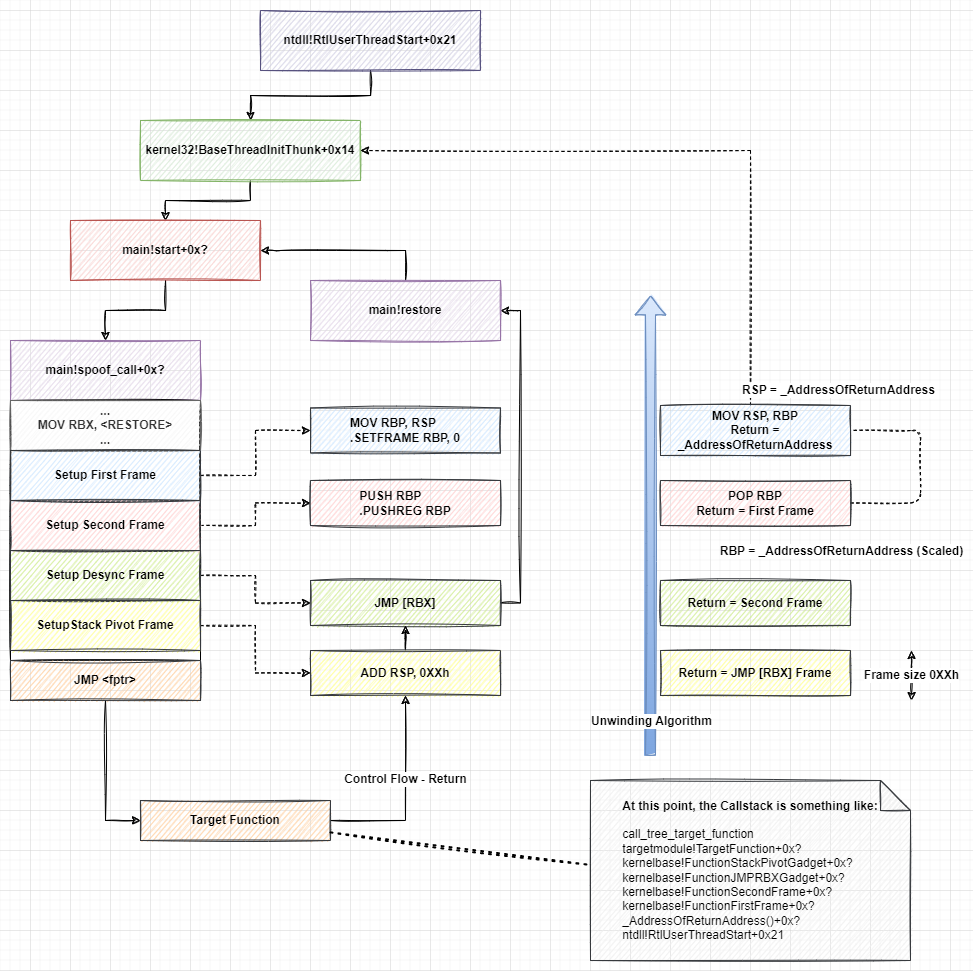

The diagram above was exported from draw.io. Its source (the exported page's mxGraphModel, read from the mxfile embedded in the PNG):
<mxGraphModel dx="1422" dy="2504" grid="1" gridSize="10" guides="1" tooltips="1" connect="1" arrows="1" fold="1" page="1" pageScale="1" pageWidth="1100" pageHeight="1700" math="0" shadow="0">
  <root>
    <mxCell id="0" />
    <mxCell id="1" parent="0" />
    <mxCell id="8sBgLcJ8ao57zxO2jkz6-48" style="edgeStyle=orthogonalEdgeStyle;rounded=0;sketch=1;orthogonalLoop=1;jettySize=auto;html=1;entryX=0.5;entryY=0;entryDx=0;entryDy=0;fontSize=12;" parent="1" source="GeSKXQmhvq77f8ECm6A2-1" target="GeSKXQmhvq77f8ECm6A2-2" edge="1">
      <mxGeometry relative="1" as="geometry" />
    </mxCell>
    <mxCell id="GeSKXQmhvq77f8ECm6A2-1" value="&lt;b&gt;ntdll!RtlUserThreadStart+0x21&lt;/b&gt;" style="rounded=0;whiteSpace=wrap;html=1;fillColor=#d0cee2;strokeColor=#56517e;comic=1;sketch=1;" parent="1" vertex="1">
      <mxGeometry x="350" y="-120" width="220" height="60" as="geometry" />
    </mxCell>
    <mxCell id="8sBgLcJ8ao57zxO2jkz6-47" style="edgeStyle=orthogonalEdgeStyle;rounded=0;sketch=1;orthogonalLoop=1;jettySize=auto;html=1;entryX=0.5;entryY=0;entryDx=0;entryDy=0;fontSize=12;" parent="1" source="GeSKXQmhvq77f8ECm6A2-2" target="GeSKXQmhvq77f8ECm6A2-3" edge="1">
      <mxGeometry relative="1" as="geometry" />
    </mxCell>
    <mxCell id="GeSKXQmhvq77f8ECm6A2-2" value="&lt;b&gt;kernel32!BaseThreadInitThunk+0x14&lt;/b&gt;" style="rounded=0;whiteSpace=wrap;html=1;fillColor=#d5e8d4;strokeColor=#82b366;comic=1;sketch=1;" parent="1" vertex="1">
      <mxGeometry x="230" y="-10" width="220" height="60" as="geometry" />
    </mxCell>
    <mxCell id="8sBgLcJ8ao57zxO2jkz6-46" style="edgeStyle=orthogonalEdgeStyle;rounded=0;sketch=1;orthogonalLoop=1;jettySize=auto;html=1;entryX=0.5;entryY=0;entryDx=0;entryDy=0;fontSize=12;" parent="1" source="GeSKXQmhvq77f8ECm6A2-3" target="GeSKXQmhvq77f8ECm6A2-4" edge="1">
      <mxGeometry relative="1" as="geometry" />
    </mxCell>
    <mxCell id="GeSKXQmhvq77f8ECm6A2-3" value="&lt;b&gt;main!start+0x?&lt;/b&gt;" style="rounded=0;whiteSpace=wrap;html=1;fillColor=#f8cecc;strokeColor=#b85450;comic=1;sketch=1;" parent="1" vertex="1">
      <mxGeometry x="160" y="90" width="190" height="60" as="geometry" />
    </mxCell>
    <mxCell id="GeSKXQmhvq77f8ECm6A2-4" value="&lt;b&gt;main!spoof_call+0x?&lt;/b&gt;" style="rounded=0;whiteSpace=wrap;html=1;fillColor=#e1d5e7;strokeColor=#9673a6;comic=1;sketch=1;" parent="1" vertex="1">
      <mxGeometry x="100" y="210" width="190" height="60" as="geometry" />
    </mxCell>
    <mxCell id="GeSKXQmhvq77f8ECm6A2-5" value="" style="rounded=0;whiteSpace=wrap;html=1;gradientColor=none;comic=1;sketch=1;" parent="1" vertex="1">
      <mxGeometry x="100" y="270" width="190" height="260" as="geometry" />
    </mxCell>
    <mxCell id="GeSKXQmhvq77f8ECm6A2-6" value="" style="endArrow=none;dashed=1;html=1;edgeStyle=orthogonalEdgeStyle;sketch=1;exitX=1;exitY=0.5;exitDx=0;exitDy=0;entryX=1;entryY=0.5;entryDx=0;entryDy=0;" parent="1" source="8sBgLcJ8ao57zxO2jkz6-26" target="8sBgLcJ8ao57zxO2jkz6-13" edge="1">
      <mxGeometry width="50" height="50" relative="1" as="geometry">
        <mxPoint x="780" y="120" as="sourcePoint" />
        <mxPoint x="570" y="260" as="targetPoint" />
        <Array as="points">
          <mxPoint x="1010" y="373" />
          <mxPoint x="1010" y="300" />
        </Array>
      </mxGeometry>
    </mxCell>
    <mxCell id="GeSKXQmhvq77f8ECm6A2-7" value="&lt;b&gt;RBP = _AddressOfReturnAddress (Scaled)&lt;/b&gt;" style="text;html=1;align=center;verticalAlign=middle;resizable=0;points=[];labelBackgroundColor=#ffffff;" parent="GeSKXQmhvq77f8ECm6A2-6" vertex="1" connectable="0">
      <mxGeometry x="0.1333" y="34" relative="1" as="geometry">
        <mxPoint x="-46" y="98" as="offset" />
      </mxGeometry>
    </mxCell>
    <mxCell id="8sBgLcJ8ao57zxO2jkz6-30" style="edgeStyle=orthogonalEdgeStyle;rounded=0;sketch=1;orthogonalLoop=1;jettySize=auto;html=1;fontSize=12;entryX=0;entryY=0.5;entryDx=0;entryDy=0;" parent="1" source="8sBgLcJ8ao57zxO2jkz6-2" target="8sBgLcJ8ao57zxO2jkz6-29" edge="1">
      <mxGeometry relative="1" as="geometry" />
    </mxCell>
    <mxCell id="8sBgLcJ8ao57zxO2jkz6-42" value="&lt;span style=&quot;color: rgba(0, 0, 0, 0); font-family: monospace; font-size: 0px; text-align: start; background-color: rgb(248, 249, 250);&quot;&gt;%3CmxGraphModel%3E%3Croot%3E%3CmxCell%20id%3D%220%22%2F%3E%3CmxCell%20id%3D%221%22%20parent%3D%220%22%2F%3E%3CmxCell%20id%3D%222%22%20value%3D%22%26lt%3Bb%26gt%3BControl%20Flow%20-%20Return%26lt%3B%2Fb%26gt%3B%22%20style%3D%22edgeLabel%3Bhtml%3D1%3Balign%3Dcenter%3BverticalAlign%3Dmiddle%3Bresizable%3D0%3Bpoints%3D%5B%5D%3BfontSize%3D12%3B%22%20vertex%3D%221%22%20connectable%3D%220%22%20parent%3D%221%22%3E%3CmxGeometry%20x%3D%22494%22%20y%3D%22648%22%20as%3D%22geometry%22%2F%3E%3C%2FmxCell%3E%3C%2Froot%3E%3C%2FmxGraphModel%3E&lt;/span&gt;&lt;span style=&quot;color: rgba(0, 0, 0, 0); font-family: monospace; font-size: 0px; text-align: start; background-color: rgb(248, 249, 250);&quot;&gt;%3CmxGraphModel%3E%3Croot%3E%3CmxCell%20id%3D%220%22%2F%3E%3CmxCell%20id%3D%221%22%20parent%3D%220%22%2F%3E%3CmxCell%20id%3D%222%22%20value%3D%22%26lt%3Bb%26gt%3BControl%20Flow%20-%20Return%26lt%3B%2Fb%26gt%3B%22%20style%3D%22edgeLabel%3Bhtml%3D1%3Balign%3Dcenter%3BverticalAlign%3Dmiddle%3Bresizable%3D0%3Bpoints%3D%5B%5D%3BfontSize%3D12%3B%22%20vertex%3D%221%22%20connectable%3D%220%22%20parent%3D%221%22%3E%3CmxGeometry%20x%3D%22494%22%20y%3D%22648%22%20as%3D%22geometry%22%2F%3E%3C%2FmxCell%3E%3C%2Froot%3E%3C%2FmxGraphModel%3E&lt;/span&gt;" style="edgeLabel;html=1;align=center;verticalAlign=middle;resizable=0;points=[];fontSize=12;" parent="8sBgLcJ8ao57zxO2jkz6-30" vertex="1" connectable="0">
      <mxGeometry x="-0.3935" y="-1" relative="1" as="geometry">
        <mxPoint as="offset" />
      </mxGeometry>
    </mxCell>
    <mxCell id="8sBgLcJ8ao57zxO2jkz6-2" value="&lt;b&gt;JMP &amp;lt;fptr&amp;gt;&lt;/b&gt;" style="rounded=0;whiteSpace=wrap;html=1;sketch=1;fontSize=12;fillColor=#ffcc99;strokeColor=#36393d;" parent="1" vertex="1">
      <mxGeometry x="100" y="530" width="190" height="40" as="geometry" />
    </mxCell>
    <mxCell id="8sBgLcJ8ao57zxO2jkz6-3" value="&lt;b&gt;...&lt;br&gt;MOV RBX, &amp;lt;RESTORE&amp;gt;&lt;br&gt;...&lt;br&gt;&lt;/b&gt;" style="rounded=0;whiteSpace=wrap;html=1;sketch=1;fontSize=12;fillColor=#f5f5f5;fontColor=#333333;strokeColor=#666666;" parent="1" vertex="1">
      <mxGeometry x="100" y="270" width="190" height="50" as="geometry" />
    </mxCell>
    <mxCell id="8sBgLcJ8ao57zxO2jkz6-5" value="&lt;div style=&quot;text-align: left;&quot;&gt;&lt;b style=&quot;background-color: initial;&quot;&gt;MOV RBP, RSP&lt;/b&gt;&lt;/div&gt;&lt;b&gt;&lt;div style=&quot;text-align: left;&quot;&gt;&lt;b style=&quot;background-color: initial;&quot;&gt;.SETFRAME RBP, 0&lt;/b&gt;&lt;/div&gt;&lt;/b&gt;" style="rounded=0;whiteSpace=wrap;html=1;sketch=1;fontSize=12;fillColor=#cce5ff;strokeColor=#36393d;" parent="1" vertex="1">
      <mxGeometry x="400" y="277.5" width="190" height="45" as="geometry" />
    </mxCell>
    <mxCell id="8sBgLcJ8ao57zxO2jkz6-14" style="edgeStyle=orthogonalEdgeStyle;rounded=0;sketch=1;orthogonalLoop=1;jettySize=auto;html=1;fontSize=12;entryX=0;entryY=0.5;entryDx=0;entryDy=0;dashed=1;" parent="1" source="8sBgLcJ8ao57zxO2jkz6-6" target="8sBgLcJ8ao57zxO2jkz6-5" edge="1">
      <mxGeometry relative="1" as="geometry">
        <mxPoint x="390" y="300" as="targetPoint" />
      </mxGeometry>
    </mxCell>
    <mxCell id="8sBgLcJ8ao57zxO2jkz6-6" value="&lt;b&gt;Setup First Frame&lt;br&gt;&lt;/b&gt;" style="rounded=0;whiteSpace=wrap;html=1;sketch=1;fontSize=12;fillColor=#cce5ff;strokeColor=#36393d;" parent="1" vertex="1">
      <mxGeometry x="100" y="320" width="190" height="50" as="geometry" />
    </mxCell>
    <mxCell id="8sBgLcJ8ao57zxO2jkz6-17" style="edgeStyle=orthogonalEdgeStyle;rounded=0;sketch=1;orthogonalLoop=1;jettySize=auto;html=1;entryX=0;entryY=0.5;entryDx=0;entryDy=0;fontSize=12;dashed=1;" parent="1" source="8sBgLcJ8ao57zxO2jkz6-7" target="8sBgLcJ8ao57zxO2jkz6-16" edge="1">
      <mxGeometry relative="1" as="geometry" />
    </mxCell>
    <mxCell id="8sBgLcJ8ao57zxO2jkz6-7" value="&lt;b&gt;Setup Second Frame&lt;br&gt;&lt;/b&gt;" style="rounded=0;whiteSpace=wrap;html=1;sketch=1;fontSize=12;fillColor=#ffcccc;strokeColor=#36393d;" parent="1" vertex="1">
      <mxGeometry x="100" y="370" width="190" height="50" as="geometry" />
    </mxCell>
    <mxCell id="8sBgLcJ8ao57zxO2jkz6-20" style="edgeStyle=orthogonalEdgeStyle;rounded=0;sketch=1;orthogonalLoop=1;jettySize=auto;html=1;entryX=0;entryY=0.5;entryDx=0;entryDy=0;fontSize=12;dashed=1;" parent="1" source="8sBgLcJ8ao57zxO2jkz6-8" target="8sBgLcJ8ao57zxO2jkz6-18" edge="1">
      <mxGeometry relative="1" as="geometry" />
    </mxCell>
    <mxCell id="8sBgLcJ8ao57zxO2jkz6-8" value="&lt;b&gt;Setup Desync Frame&lt;br&gt;&lt;/b&gt;" style="rounded=0;whiteSpace=wrap;html=1;sketch=1;fontSize=12;fillColor=#cdeb8b;strokeColor=#36393d;" parent="1" vertex="1">
      <mxGeometry x="100" y="420" width="190" height="50" as="geometry" />
    </mxCell>
    <mxCell id="8sBgLcJ8ao57zxO2jkz6-22" style="edgeStyle=orthogonalEdgeStyle;rounded=0;sketch=1;orthogonalLoop=1;jettySize=auto;html=1;entryX=0;entryY=0.5;entryDx=0;entryDy=0;fontSize=12;dashed=1;" parent="1" source="8sBgLcJ8ao57zxO2jkz6-9" target="8sBgLcJ8ao57zxO2jkz6-21" edge="1">
      <mxGeometry relative="1" as="geometry" />
    </mxCell>
    <mxCell id="8sBgLcJ8ao57zxO2jkz6-9" value="&lt;b&gt;SetupStack Pivot Frame&lt;br&gt;&lt;/b&gt;" style="rounded=0;whiteSpace=wrap;html=1;sketch=1;fontSize=12;fillColor=#ffff88;strokeColor=#36393d;" parent="1" vertex="1">
      <mxGeometry x="100" y="470" width="190" height="50" as="geometry" />
    </mxCell>
    <mxCell id="8sBgLcJ8ao57zxO2jkz6-10" value="" style="shape=flexArrow;endArrow=classic;html=1;rounded=0;sketch=1;fontSize=12;fillColor=#dae8fc;strokeColor=#6c8ebf;gradientColor=#7ea6e0;" parent="1" edge="1">
      <mxGeometry width="50" height="50" relative="1" as="geometry">
        <mxPoint x="740" y="625" as="sourcePoint" />
        <mxPoint x="740" y="165" as="targetPoint" />
      </mxGeometry>
    </mxCell>
    <mxCell id="8sBgLcJ8ao57zxO2jkz6-11" value="&lt;b&gt;Unwinding Algorithm&lt;/b&gt;" style="edgeLabel;html=1;align=center;verticalAlign=middle;resizable=0;points=[];fontSize=12;" parent="8sBgLcJ8ao57zxO2jkz6-10" vertex="1" connectable="0">
      <mxGeometry x="0.3867" y="1" relative="1" as="geometry">
        <mxPoint x="1" y="284" as="offset" />
      </mxGeometry>
    </mxCell>
    <mxCell id="8sBgLcJ8ao57zxO2jkz6-44" style="edgeStyle=orthogonalEdgeStyle;rounded=0;sketch=1;orthogonalLoop=1;jettySize=auto;html=1;entryX=1;entryY=0.5;entryDx=0;entryDy=0;dashed=1;fontSize=12;" parent="1" source="8sBgLcJ8ao57zxO2jkz6-13" target="GeSKXQmhvq77f8ECm6A2-2" edge="1">
      <mxGeometry relative="1" as="geometry">
        <Array as="points">
          <mxPoint x="840" y="20" />
        </Array>
      </mxGeometry>
    </mxCell>
    <mxCell id="8sBgLcJ8ao57zxO2jkz6-13" value="&lt;div style=&quot;&quot;&gt;&lt;b style=&quot;background-color: initial;&quot;&gt;MOV RSP, RBP&lt;/b&gt;&lt;/div&gt;&lt;div style=&quot;&quot;&gt;&lt;b style=&quot;background-color: initial;&quot;&gt;Return = _AddressOfReturnAddress&lt;/b&gt;&lt;/div&gt;" style="rounded=0;whiteSpace=wrap;html=1;sketch=1;fontSize=12;align=center;fillColor=#cce5ff;strokeColor=#36393d;" parent="1" vertex="1">
      <mxGeometry x="750" y="275" width="190" height="50" as="geometry" />
    </mxCell>
    <mxCell id="8sBgLcJ8ao57zxO2jkz6-16" value="&lt;div style=&quot;text-align: left;&quot;&gt;&lt;b&gt;PUSH RBP&lt;/b&gt;&lt;/div&gt;&lt;div style=&quot;text-align: left;&quot;&gt;&lt;b&gt;.PUSHREG RBP&lt;/b&gt;&lt;/div&gt;" style="rounded=0;whiteSpace=wrap;html=1;sketch=1;fontSize=12;fillColor=#ffcccc;strokeColor=#36393d;" parent="1" vertex="1">
      <mxGeometry x="400" y="350" width="190" height="45" as="geometry" />
    </mxCell>
    <mxCell id="8sBgLcJ8ao57zxO2jkz6-37" style="edgeStyle=orthogonalEdgeStyle;rounded=0;sketch=1;orthogonalLoop=1;jettySize=auto;html=1;entryX=1;entryY=0.5;entryDx=0;entryDy=0;fontSize=12;" parent="1" source="8sBgLcJ8ao57zxO2jkz6-18" target="8sBgLcJ8ao57zxO2jkz6-27" edge="1">
      <mxGeometry relative="1" as="geometry">
        <Array as="points">
          <mxPoint x="610" y="473" />
          <mxPoint x="610" y="180" />
        </Array>
      </mxGeometry>
    </mxCell>
    <mxCell id="8sBgLcJ8ao57zxO2jkz6-18" value="&lt;div style=&quot;text-align: left;&quot;&gt;&lt;b&gt;JMP [RBX]&lt;/b&gt;&lt;/div&gt;" style="rounded=0;whiteSpace=wrap;html=1;sketch=1;fontSize=12;fillColor=#cdeb8b;strokeColor=#36393d;" parent="1" vertex="1">
      <mxGeometry x="400" y="450" width="190" height="45" as="geometry" />
    </mxCell>
    <mxCell id="8sBgLcJ8ao57zxO2jkz6-33" style="edgeStyle=orthogonalEdgeStyle;rounded=0;sketch=1;orthogonalLoop=1;jettySize=auto;html=1;entryX=0.5;entryY=1;entryDx=0;entryDy=0;fontSize=12;" parent="1" source="8sBgLcJ8ao57zxO2jkz6-21" target="8sBgLcJ8ao57zxO2jkz6-18" edge="1">
      <mxGeometry relative="1" as="geometry" />
    </mxCell>
    <mxCell id="8sBgLcJ8ao57zxO2jkz6-21" value="&lt;div style=&quot;text-align: left;&quot;&gt;&lt;b&gt;ADD RSP, 0XXh&lt;/b&gt;&lt;/div&gt;" style="rounded=0;whiteSpace=wrap;html=1;sketch=1;fontSize=12;fillColor=#ffff88;strokeColor=#36393d;" parent="1" vertex="1">
      <mxGeometry x="400" y="520" width="190" height="45" as="geometry" />
    </mxCell>
    <mxCell id="8sBgLcJ8ao57zxO2jkz6-23" value="&lt;b&gt;Frame size 0XXh&lt;/b&gt;" style="endArrow=classic;startArrow=classic;html=1;rounded=0;sketch=1;fontSize=12;" parent="1" edge="1">
      <mxGeometry width="50" height="50" relative="1" as="geometry">
        <mxPoint x="1001" y="570" as="sourcePoint" />
        <mxPoint x="1001" y="520" as="targetPoint" />
        <Array as="points">
          <mxPoint x="1001" y="540" />
        </Array>
      </mxGeometry>
    </mxCell>
    <mxCell id="8sBgLcJ8ao57zxO2jkz6-24" value="&lt;div style=&quot;&quot;&gt;&lt;b&gt;Return = JMP [RBX]&amp;nbsp;&lt;/b&gt;&lt;b style=&quot;background-color: initial;&quot;&gt;Frame&lt;/b&gt;&lt;/div&gt;" style="rounded=0;whiteSpace=wrap;html=1;sketch=1;fontSize=12;align=center;fillColor=#ffff88;strokeColor=#36393d;" parent="1" vertex="1">
      <mxGeometry x="750" y="520" width="190" height="45" as="geometry" />
    </mxCell>
    <mxCell id="8sBgLcJ8ao57zxO2jkz6-25" value="&lt;div style=&quot;text-align: left;&quot;&gt;&lt;b style=&quot;text-align: center;&quot;&gt;Return = Second Frame&lt;/b&gt;&lt;br&gt;&lt;/div&gt;" style="rounded=0;whiteSpace=wrap;html=1;sketch=1;fontSize=12;fillColor=#cdeb8b;strokeColor=#36393d;" parent="1" vertex="1">
      <mxGeometry x="750" y="450" width="190" height="45" as="geometry" />
    </mxCell>
    <mxCell id="8sBgLcJ8ao57zxO2jkz6-26" value="&lt;div style=&quot;&quot;&gt;&lt;b&gt;POP RBP&lt;br&gt;Return = First Frame&lt;/b&gt;&lt;/div&gt;" style="rounded=0;whiteSpace=wrap;html=1;sketch=1;fontSize=12;align=center;fillColor=#ffcccc;strokeColor=#36393d;" parent="1" vertex="1">
      <mxGeometry x="750" y="350" width="190" height="45" as="geometry" />
    </mxCell>
    <mxCell id="8sBgLcJ8ao57zxO2jkz6-38" style="edgeStyle=orthogonalEdgeStyle;rounded=0;sketch=1;orthogonalLoop=1;jettySize=auto;html=1;entryX=1;entryY=0.5;entryDx=0;entryDy=0;fontSize=12;" parent="1" source="8sBgLcJ8ao57zxO2jkz6-27" target="GeSKXQmhvq77f8ECm6A2-3" edge="1">
      <mxGeometry relative="1" as="geometry">
        <Array as="points">
          <mxPoint x="370" y="120" />
          <mxPoint x="370" y="120" />
        </Array>
      </mxGeometry>
    </mxCell>
    <mxCell id="8sBgLcJ8ao57zxO2jkz6-27" value="&lt;b&gt;main!restore&lt;/b&gt;" style="rounded=0;whiteSpace=wrap;html=1;fillColor=#e1d5e7;strokeColor=#9673a6;comic=1;sketch=1;" parent="1" vertex="1">
      <mxGeometry x="400" y="150" width="190" height="60" as="geometry" />
    </mxCell>
    <mxCell id="8sBgLcJ8ao57zxO2jkz6-28" value="&lt;b&gt;RSP = _AddressOfReturnAddress&lt;/b&gt;" style="text;html=1;align=center;verticalAlign=middle;resizable=0;points=[];labelBackgroundColor=#ffffff;" parent="1" vertex="1" connectable="0">
      <mxGeometry x="900" y="320" as="geometry">
        <mxPoint x="27" y="-61" as="offset" />
      </mxGeometry>
    </mxCell>
    <mxCell id="8sBgLcJ8ao57zxO2jkz6-31" style="edgeStyle=orthogonalEdgeStyle;rounded=0;sketch=1;orthogonalLoop=1;jettySize=auto;html=1;entryX=0.5;entryY=1;entryDx=0;entryDy=0;fontSize=12;" parent="1" source="8sBgLcJ8ao57zxO2jkz6-29" target="8sBgLcJ8ao57zxO2jkz6-21" edge="1">
      <mxGeometry relative="1" as="geometry">
        <Array as="points">
          <mxPoint x="495" y="690" />
        </Array>
      </mxGeometry>
    </mxCell>
    <mxCell id="8sBgLcJ8ao57zxO2jkz6-32" value="&lt;b&gt;Control Flow - Return&lt;/b&gt;" style="edgeLabel;html=1;align=center;verticalAlign=middle;resizable=0;points=[];fontSize=12;" parent="8sBgLcJ8ao57zxO2jkz6-31" vertex="1" connectable="0">
      <mxGeometry x="0.17" y="1" relative="1" as="geometry">
        <mxPoint as="offset" />
      </mxGeometry>
    </mxCell>
    <mxCell id="8sBgLcJ8ao57zxO2jkz6-29" value="&lt;b&gt;Target Function&lt;/b&gt;" style="rounded=0;whiteSpace=wrap;html=1;sketch=1;fontSize=12;fillColor=#ffcc99;strokeColor=#36393d;" parent="1" vertex="1">
      <mxGeometry x="230" y="670" width="190" height="40" as="geometry" />
    </mxCell>
    <mxCell id="8sBgLcJ8ao57zxO2jkz6-43" value="&lt;b&gt;At this point, the Callstack is something like:&lt;br&gt;&lt;/b&gt;&lt;br&gt;&lt;div style=&quot;text-align: left;&quot;&gt;&lt;span style=&quot;background-color: initial;&quot;&gt;call_tree_target_function&lt;/span&gt;&lt;/div&gt;&lt;div style=&quot;text-align: left;&quot;&gt;&lt;span style=&quot;background-color: initial;&quot;&gt;targetmodule!TargetFunction+0x?&amp;nbsp;&lt;/span&gt;&lt;/div&gt;&lt;div style=&quot;text-align: left;&quot;&gt;&lt;span style=&quot;background-color: initial;&quot;&gt;kernelbase!FunctionStackPivotGadget+0x?&lt;/span&gt;&lt;/div&gt;&lt;div style=&quot;text-align: left;&quot;&gt;&lt;span style=&quot;background-color: initial;&quot;&gt;kernelbase!FunctionJMPRBXGadget+0x?&lt;/span&gt;&lt;/div&gt;&lt;span style=&quot;&quot;&gt;&lt;div style=&quot;text-align: left;&quot;&gt;&lt;span style=&quot;background-color: initial;&quot;&gt;kernelbase!&lt;/span&gt;&lt;span style=&quot;background-color: initial;&quot;&gt;FunctionSecondFrame+0x?&lt;/span&gt;&lt;/div&gt;&lt;/span&gt;&lt;span style=&quot;&quot;&gt;&lt;div style=&quot;text-align: left;&quot;&gt;&lt;span style=&quot;background-color: initial;&quot;&gt;kernelbase!&lt;/span&gt;&lt;span style=&quot;background-color: initial;&quot;&gt;FunctionFirstFrame+0x?&lt;/span&gt;&lt;/div&gt;&lt;/span&gt;&lt;div style=&quot;&quot;&gt;&lt;div style=&quot;text-align: left;&quot;&gt;&lt;span style=&quot;background-color: initial;&quot;&gt;_AddressOfReturnAddress()+0x?&lt;/span&gt;&lt;/div&gt;&lt;div style=&quot;text-align: left;&quot;&gt;&lt;span style=&quot;background-color: initial;&quot;&gt;ntdll!RtlUserThreadStart+0x21&lt;/span&gt;&lt;/div&gt;&lt;/div&gt;" style="shape=note;whiteSpace=wrap;html=1;backgroundOutline=1;darkOpacity=0.05;sketch=1;fontSize=12;fillColor=#eeeeee;strokeColor=#36393d;" parent="1" vertex="1">
      <mxGeometry x="680" y="650" width="320" height="180" as="geometry" />
    </mxCell>
    <mxCell id="8sBgLcJ8ao57zxO2jkz6-45" value="" style="endArrow=none;dashed=1;html=1;dashPattern=1 3;strokeWidth=2;rounded=0;sketch=1;fontSize=12;entryX=-0.005;entryY=0.468;entryDx=0;entryDy=0;entryPerimeter=0;" parent="1" source="8sBgLcJ8ao57zxO2jkz6-29" target="8sBgLcJ8ao57zxO2jkz6-43" edge="1">
      <mxGeometry width="50" height="50" relative="1" as="geometry">
        <mxPoint x="520" y="510" as="sourcePoint" />
        <mxPoint x="570" y="460" as="targetPoint" />
      </mxGeometry>
    </mxCell>
  </root>
</mxGraphModel>